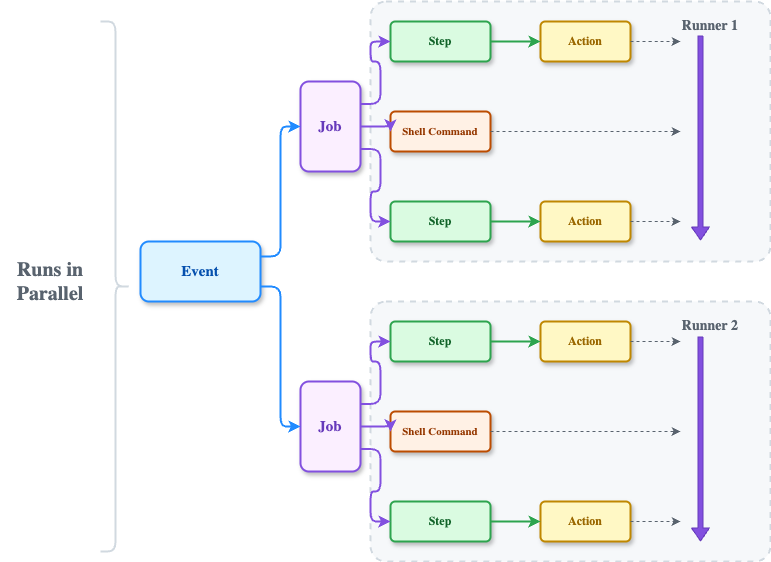

The diagram above was exported from draw.io. Its source (the exported page's mxGraphModel, read from the mxfile embedded in the PNG):
<mxGraphModel dx="448" dy="406" grid="1" gridSize="10" guides="1" tooltips="1" connect="1" arrows="1" fold="1" page="1" pageScale="1" pageWidth="1000" pageHeight="700" math="0" shadow="0">
  <root>
    <mxCell id="0" />
    <mxCell id="1" parent="0" />
    <mxCell id="parallel-label" value="&lt;b&gt;Runs in&lt;br&gt;Parallel&lt;/b&gt;" style="text;html=1;strokeColor=none;fillColor=none;align=center;verticalAlign=middle;whiteSpace=wrap;rounded=0;fontSize=20;fontColor=#59636e;fontFamily=Segoe UI;" parent="1" vertex="1">
      <mxGeometry x="10" y="270" width="100" height="60" as="geometry" />
    </mxCell>
    <mxCell id="bracket" value="" style="shape=curlyBracket;whiteSpace=wrap;html=1;rounded=1;flipH=1;size=0.5;strokeColor=#d1d9e0;strokeWidth=2;" parent="1" vertex="1">
      <mxGeometry x="110" y="40" width="30" height="530" as="geometry" />
    </mxCell>
    <mxCell id="r1-bg" value="" style="rounded=1;whiteSpace=wrap;html=1;fillColor=#f6f8fa;strokeColor=#d1d9e0;strokeWidth=2;arcSize=6;dashed=1;" parent="1" vertex="1">
      <mxGeometry x="380" y="20" width="400" height="260" as="geometry" />
    </mxCell>
    <mxCell id="r1-label" value="&lt;b&gt;Runner 1&lt;/b&gt;" style="text;html=1;strokeColor=none;fillColor=none;align=right;verticalAlign=top;whiteSpace=wrap;rounded=0;fontSize=14;fontColor=#59636e;fontFamily=Segoe UI;" parent="1" vertex="1">
      <mxGeometry x="660" y="30" width="90" height="24" as="geometry" />
    </mxCell>
    <mxCell id="event" value="&lt;b&gt;Event&lt;/b&gt;" style="rounded=1;whiteSpace=wrap;html=1;fillColor=#ddf4ff;strokeColor=#218bff;strokeWidth=2;arcSize=14;fontSize=15;fontColor=#0550ae;fontFamily=Segoe UI;shadow=1;" parent="1" vertex="1">
      <mxGeometry x="150" y="260" width="120" height="60" as="geometry" />
    </mxCell>
    <mxCell id="job1" value="&lt;b&gt;Job&lt;/b&gt;" style="rounded=1;whiteSpace=wrap;html=1;fillColor=#fbefff;strokeColor=#8250df;strokeWidth=2;arcSize=14;fontSize=15;fontColor=#6639ba;fontFamily=Segoe UI;shadow=1;" parent="1" vertex="1">
      <mxGeometry x="310" y="100" width="60" height="90" as="geometry" />
    </mxCell>
    <mxCell id="j1-step1" value="&lt;b&gt;Step&lt;/b&gt;" style="rounded=1;whiteSpace=wrap;html=1;fillColor=#dafbe1;strokeColor=#2da44e;strokeWidth=2;arcSize=12;fontSize=12;fontColor=#116329;fontFamily=Segoe UI;shadow=1;" parent="1" vertex="1">
      <mxGeometry x="400" y="40" width="100" height="40" as="geometry" />
    </mxCell>
    <mxCell id="j1-shell" value="&lt;b&gt;Shell Command&lt;/b&gt;" style="rounded=1;whiteSpace=wrap;html=1;fillColor=#fff1e5;strokeColor=#bc4c00;strokeWidth=2;arcSize=12;fontSize=11;fontColor=#953800;fontFamily=Segoe UI;shadow=1;" parent="1" vertex="1">
      <mxGeometry x="400" y="130" width="100" height="40" as="geometry" />
    </mxCell>
    <mxCell id="j1-step2" value="&lt;b&gt;Step&lt;/b&gt;" style="rounded=1;whiteSpace=wrap;html=1;fillColor=#dafbe1;strokeColor=#2da44e;strokeWidth=2;arcSize=12;fontSize=12;fontColor=#116329;fontFamily=Segoe UI;shadow=1;" parent="1" vertex="1">
      <mxGeometry x="400" y="220" width="100" height="40" as="geometry" />
    </mxCell>
    <mxCell id="j1-action1" value="&lt;b&gt;Action&lt;/b&gt;" style="rounded=1;whiteSpace=wrap;html=1;fillColor=#fff8c5;strokeColor=#bf8700;strokeWidth=2;arcSize=12;fontSize=12;fontColor=#9a6700;fontFamily=Segoe UI;shadow=1;" parent="1" vertex="1">
      <mxGeometry x="550" y="40" width="90" height="40" as="geometry" />
    </mxCell>
    <mxCell id="j1-action2" value="&lt;b&gt;Action&lt;/b&gt;" style="rounded=1;whiteSpace=wrap;html=1;fillColor=#fff8c5;strokeColor=#bf8700;strokeWidth=2;arcSize=12;fontSize=12;fontColor=#9a6700;fontFamily=Segoe UI;shadow=1;" parent="1" vertex="1">
      <mxGeometry x="550" y="220" width="90" height="40" as="geometry" />
    </mxCell>
    <mxCell id="r1-seq" value="" style="shape=flexArrow;endArrow=classic;html=1;fillColor=#8250df;strokeColor=#6639ba;endWidth=12;endSize=4;width=5;" parent="1" edge="1">
      <mxGeometry relative="1" as="geometry">
        <mxPoint x="710" y="54" as="sourcePoint" />
        <mxPoint x="710" y="259" as="targetPoint" />
      </mxGeometry>
    </mxCell>
    <mxCell id="j1-e1" style="edgeStyle=orthogonalEdgeStyle;rounded=1;orthogonalLoop=1;jettySize=auto;html=1;strokeColor=#8250df;strokeWidth=2;exitX=1;exitY=0.25;exitDx=0;exitDy=0;entryX=0;entryY=0.5;entryDx=0;entryDy=0;" parent="1" source="job1" target="j1-step1" edge="1">
      <mxGeometry relative="1" as="geometry" />
    </mxCell>
    <mxCell id="j1-e2" style="edgeStyle=orthogonalEdgeStyle;rounded=1;orthogonalLoop=1;jettySize=auto;html=1;strokeColor=#8250df;strokeWidth=2;exitX=1;exitY=0.5;exitDx=0;exitDy=0;entryX=0;entryY=0.5;entryDx=0;entryDy=0;" parent="1" source="job1" target="j1-shell" edge="1">
      <mxGeometry relative="1" as="geometry" />
    </mxCell>
    <mxCell id="j1-e3" style="edgeStyle=orthogonalEdgeStyle;rounded=1;orthogonalLoop=1;jettySize=auto;html=1;strokeColor=#8250df;strokeWidth=2;exitX=1;exitY=0.75;exitDx=0;exitDy=0;entryX=0;entryY=0.5;entryDx=0;entryDy=0;" parent="1" source="job1" target="j1-step2" edge="1">
      <mxGeometry relative="1" as="geometry" />
    </mxCell>
    <mxCell id="j1-e4" style="edgeStyle=orthogonalEdgeStyle;rounded=1;orthogonalLoop=1;jettySize=auto;html=1;strokeColor=#2da44e;strokeWidth=2;exitX=1;exitY=0.5;exitDx=0;exitDy=0;entryX=0;entryY=0.5;entryDx=0;entryDy=0;" parent="1" source="j1-step1" target="j1-action1" edge="1">
      <mxGeometry relative="1" as="geometry" />
    </mxCell>
    <mxCell id="j1-e5" style="edgeStyle=orthogonalEdgeStyle;rounded=1;orthogonalLoop=1;jettySize=auto;html=1;strokeColor=#2da44e;strokeWidth=2;exitX=1;exitY=0.5;exitDx=0;exitDy=0;entryX=0;entryY=0.5;entryDx=0;entryDy=0;" parent="1" source="j1-step2" target="j1-action2" edge="1">
      <mxGeometry relative="1" as="geometry" />
    </mxCell>
    <mxCell id="j1-d1" style="edgeStyle=orthogonalEdgeStyle;rounded=1;html=1;strokeColor=#59636e;strokeWidth=1;dashed=1;exitX=1;exitY=0.5;exitDx=0;exitDy=0;" parent="1" source="j1-action1" edge="1">
      <mxGeometry relative="1" as="geometry">
        <mxPoint x="690" y="60" as="targetPoint" />
      </mxGeometry>
    </mxCell>
    <mxCell id="j1-d2" style="edgeStyle=orthogonalEdgeStyle;rounded=1;html=1;strokeColor=#59636e;strokeWidth=1;dashed=1;exitX=1;exitY=0.5;exitDx=0;exitDy=0;" parent="1" source="j1-shell" edge="1">
      <mxGeometry relative="1" as="geometry">
        <mxPoint x="690" y="150" as="targetPoint" />
      </mxGeometry>
    </mxCell>
    <mxCell id="j1-d3" style="edgeStyle=orthogonalEdgeStyle;rounded=1;html=1;strokeColor=#59636e;strokeWidth=1;dashed=1;exitX=1;exitY=0.5;exitDx=0;exitDy=0;" parent="1" source="j1-action2" edge="1">
      <mxGeometry relative="1" as="geometry">
        <mxPoint x="690" y="240" as="targetPoint" />
      </mxGeometry>
    </mxCell>
    <mxCell id="r2-bg" value="" style="rounded=1;whiteSpace=wrap;html=1;fillColor=#f6f8fa;strokeColor=#d1d9e0;strokeWidth=2;arcSize=6;dashed=1;" parent="1" vertex="1">
      <mxGeometry x="380" y="320" width="400" height="260" as="geometry" />
    </mxCell>
    <mxCell id="r2-label" value="&lt;b&gt;Runner 2&lt;/b&gt;" style="text;html=1;strokeColor=none;fillColor=none;align=right;verticalAlign=top;whiteSpace=wrap;rounded=0;fontSize=14;fontColor=#59636e;fontFamily=Segoe UI;" parent="1" vertex="1">
      <mxGeometry x="660" y="330" width="90" height="24" as="geometry" />
    </mxCell>
    <mxCell id="job2" value="&lt;b&gt;Job&lt;/b&gt;" style="rounded=1;whiteSpace=wrap;html=1;fillColor=#fbefff;strokeColor=#8250df;strokeWidth=2;arcSize=14;fontSize=15;fontColor=#6639ba;fontFamily=Segoe UI;shadow=1;" parent="1" vertex="1">
      <mxGeometry x="310" y="400" width="60" height="90" as="geometry" />
    </mxCell>
    <mxCell id="j2-step1" value="&lt;b&gt;Step&lt;/b&gt;" style="rounded=1;whiteSpace=wrap;html=1;fillColor=#dafbe1;strokeColor=#2da44e;strokeWidth=2;arcSize=12;fontSize=12;fontColor=#116329;fontFamily=Segoe UI;shadow=1;" parent="1" vertex="1">
      <mxGeometry x="400" y="340" width="100" height="40" as="geometry" />
    </mxCell>
    <mxCell id="j2-shell" value="&lt;b&gt;Shell Command&lt;/b&gt;" style="rounded=1;whiteSpace=wrap;html=1;fillColor=#fff1e5;strokeColor=#bc4c00;strokeWidth=2;arcSize=12;fontSize=11;fontColor=#953800;fontFamily=Segoe UI;shadow=1;" parent="1" vertex="1">
      <mxGeometry x="400" y="430" width="100" height="40" as="geometry" />
    </mxCell>
    <mxCell id="j2-step2" value="&lt;b&gt;Step&lt;/b&gt;" style="rounded=1;whiteSpace=wrap;html=1;fillColor=#dafbe1;strokeColor=#2da44e;strokeWidth=2;arcSize=12;fontSize=12;fontColor=#116329;fontFamily=Segoe UI;shadow=1;" parent="1" vertex="1">
      <mxGeometry x="400" y="520" width="100" height="40" as="geometry" />
    </mxCell>
    <mxCell id="j2-action1" value="&lt;b&gt;Action&lt;/b&gt;" style="rounded=1;whiteSpace=wrap;html=1;fillColor=#fff8c5;strokeColor=#bf8700;strokeWidth=2;arcSize=12;fontSize=12;fontColor=#9a6700;fontFamily=Segoe UI;shadow=1;" parent="1" vertex="1">
      <mxGeometry x="550" y="340" width="90" height="40" as="geometry" />
    </mxCell>
    <mxCell id="j2-action2" value="&lt;b&gt;Action&lt;/b&gt;" style="rounded=1;whiteSpace=wrap;html=1;fillColor=#fff8c5;strokeColor=#bf8700;strokeWidth=2;arcSize=12;fontSize=12;fontColor=#9a6700;fontFamily=Segoe UI;shadow=1;" parent="1" vertex="1">
      <mxGeometry x="550" y="520" width="90" height="40" as="geometry" />
    </mxCell>
    <mxCell id="r2-seq" value="" style="shape=flexArrow;endArrow=classic;html=1;fillColor=#8250df;strokeColor=#6639ba;endWidth=12;endSize=4;width=5;" parent="1" edge="1">
      <mxGeometry relative="1" as="geometry">
        <mxPoint x="710" y="355" as="sourcePoint" />
        <mxPoint x="710" y="560" as="targetPoint" />
      </mxGeometry>
    </mxCell>
    <mxCell id="j2-e1" style="edgeStyle=orthogonalEdgeStyle;rounded=1;orthogonalLoop=1;jettySize=auto;html=1;strokeColor=#8250df;strokeWidth=2;exitX=1;exitY=0.25;exitDx=0;exitDy=0;entryX=0;entryY=0.5;entryDx=0;entryDy=0;" parent="1" source="job2" target="j2-step1" edge="1">
      <mxGeometry relative="1" as="geometry" />
    </mxCell>
    <mxCell id="j2-e2" style="edgeStyle=orthogonalEdgeStyle;rounded=1;orthogonalLoop=1;jettySize=auto;html=1;strokeColor=#8250df;strokeWidth=2;exitX=1;exitY=0.5;exitDx=0;exitDy=0;entryX=0;entryY=0.5;entryDx=0;entryDy=0;" parent="1" source="job2" target="j2-shell" edge="1">
      <mxGeometry relative="1" as="geometry" />
    </mxCell>
    <mxCell id="j2-e3" style="edgeStyle=orthogonalEdgeStyle;rounded=1;orthogonalLoop=1;jettySize=auto;html=1;strokeColor=#8250df;strokeWidth=2;exitX=1;exitY=0.75;exitDx=0;exitDy=0;entryX=0;entryY=0.5;entryDx=0;entryDy=0;" parent="1" source="job2" target="j2-step2" edge="1">
      <mxGeometry relative="1" as="geometry" />
    </mxCell>
    <mxCell id="j2-e4" style="edgeStyle=orthogonalEdgeStyle;rounded=1;orthogonalLoop=1;jettySize=auto;html=1;strokeColor=#2da44e;strokeWidth=2;exitX=1;exitY=0.5;exitDx=0;exitDy=0;entryX=0;entryY=0.5;entryDx=0;entryDy=0;" parent="1" source="j2-step1" target="j2-action1" edge="1">
      <mxGeometry relative="1" as="geometry" />
    </mxCell>
    <mxCell id="j2-e5" style="edgeStyle=orthogonalEdgeStyle;rounded=1;orthogonalLoop=1;jettySize=auto;html=1;strokeColor=#2da44e;strokeWidth=2;exitX=1;exitY=0.5;exitDx=0;exitDy=0;entryX=0;entryY=0.5;entryDx=0;entryDy=0;" parent="1" source="j2-step2" target="j2-action2" edge="1">
      <mxGeometry relative="1" as="geometry" />
    </mxCell>
    <mxCell id="j2-d1" style="edgeStyle=orthogonalEdgeStyle;rounded=1;html=1;strokeColor=#59636e;strokeWidth=1;dashed=1;exitX=1;exitY=0.5;exitDx=0;exitDy=0;" parent="1" source="j2-action1" edge="1">
      <mxGeometry relative="1" as="geometry">
        <mxPoint x="690" y="360" as="targetPoint" />
      </mxGeometry>
    </mxCell>
    <mxCell id="j2-d2" style="edgeStyle=orthogonalEdgeStyle;rounded=1;html=1;strokeColor=#59636e;strokeWidth=1;dashed=1;exitX=1;exitY=0.5;exitDx=0;exitDy=0;" parent="1" source="j2-shell" edge="1">
      <mxGeometry relative="1" as="geometry">
        <mxPoint x="690" y="450" as="targetPoint" />
      </mxGeometry>
    </mxCell>
    <mxCell id="j2-d3" style="edgeStyle=orthogonalEdgeStyle;rounded=1;html=1;strokeColor=#59636e;strokeWidth=1;dashed=1;exitX=1;exitY=0.5;exitDx=0;exitDy=0;" parent="1" source="j2-action2" edge="1">
      <mxGeometry relative="1" as="geometry">
        <mxPoint x="690" y="540" as="targetPoint" />
      </mxGeometry>
    </mxCell>
    <mxCell id="ev-j1" style="edgeStyle=orthogonalEdgeStyle;rounded=1;orthogonalLoop=1;jettySize=auto;html=1;strokeColor=#218bff;strokeWidth=2;exitX=1;exitY=0.25;exitDx=0;exitDy=0;entryX=0;entryY=0.5;entryDx=0;entryDy=0;" parent="1" source="event" target="job1" edge="1">
      <mxGeometry relative="1" as="geometry" />
    </mxCell>
    <mxCell id="ev-j2" style="edgeStyle=orthogonalEdgeStyle;rounded=1;orthogonalLoop=1;jettySize=auto;html=1;strokeColor=#218bff;strokeWidth=2;exitX=1;exitY=0.75;exitDx=0;exitDy=0;entryX=0;entryY=0.5;entryDx=0;entryDy=0;" parent="1" source="event" target="job2" edge="1">
      <mxGeometry relative="1" as="geometry" />
    </mxCell>
  </root>
</mxGraphModel>